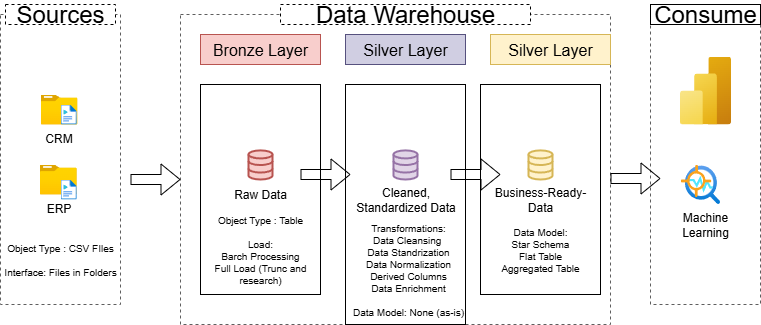

The diagram above was exported from draw.io. Its source (the exported page's mxGraphModel, read from the mxfile embedded in the PNG):
<mxGraphModel dx="786" dy="516" grid="1" gridSize="10" guides="1" tooltips="1" connect="1" arrows="1" fold="1" page="1" pageScale="1" pageWidth="850" pageHeight="1100" math="0" shadow="0">
  <root>
    <mxCell id="0" />
    <mxCell id="1" parent="0" />
    <mxCell id="w5IkpH8JXHDGHeNf7wii-1" value="" style="rounded=0;whiteSpace=wrap;html=1;fillColor=none;dashed=1;strokeColor=light-dark(#5e5e5e, #ededed);" parent="1" vertex="1">
      <mxGeometry x="80" y="80" width="120" height="290" as="geometry" />
    </mxCell>
    <mxCell id="w5IkpH8JXHDGHeNf7wii-2" value="Sources" style="rounded=0;whiteSpace=wrap;html=1;fontSize=24;dashed=1;" parent="1" vertex="1">
      <mxGeometry x="85" y="70" width="110" height="20" as="geometry" />
    </mxCell>
    <mxCell id="w5IkpH8JXHDGHeNf7wii-3" value="" style="rounded=0;whiteSpace=wrap;html=1;fillColor=none;dashed=1;strokeColor=light-dark(#5e5e5e, #ededed);gradientColor=default;" parent="1" vertex="1">
      <mxGeometry x="260" y="80" width="430" height="310" as="geometry" />
    </mxCell>
    <mxCell id="w5IkpH8JXHDGHeNf7wii-4" value="Data Warehouse" style="rounded=0;whiteSpace=wrap;html=1;fontSize=24;dashed=1;" parent="1" vertex="1">
      <mxGeometry x="360" y="70" width="250" height="20" as="geometry" />
    </mxCell>
    <mxCell id="w5IkpH8JXHDGHeNf7wii-6" value="" style="rounded=0;whiteSpace=wrap;html=1;fillColor=none;dashed=1;strokeColor=light-dark(#5e5e5e, #ededed);" parent="1" vertex="1">
      <mxGeometry x="730" y="80" width="110" height="290" as="geometry" />
    </mxCell>
    <mxCell id="w5IkpH8JXHDGHeNf7wii-7" value="&lt;font style=&quot;font-size: 24px;&quot;&gt;Consume&lt;/font&gt;" style="rounded=0;whiteSpace=wrap;html=1;" parent="1" vertex="1">
      <mxGeometry x="730" y="70" width="110" height="20" as="geometry" />
    </mxCell>
    <mxCell id="w5IkpH8JXHDGHeNf7wii-8" value="Bronze Layer" style="rounded=0;whiteSpace=wrap;html=1;fillColor=#f8cecc;strokeColor=#b85450;fontSize=16;" parent="1" vertex="1">
      <mxGeometry x="280" y="100" width="120" height="30" as="geometry" />
    </mxCell>
    <mxCell id="w5IkpH8JXHDGHeNf7wii-9" value="" style="rounded=0;whiteSpace=wrap;html=1;fontSize=16;fillColor=default;" parent="1" vertex="1">
      <mxGeometry x="280" y="150" width="120" height="210" as="geometry" />
    </mxCell>
    <mxCell id="w5IkpH8JXHDGHeNf7wii-10" value="Silver Layer" style="rounded=0;whiteSpace=wrap;html=1;fillColor=#d0cee2;strokeColor=#56517e;fontSize=16;" parent="1" vertex="1">
      <mxGeometry x="425" y="100" width="120" height="30" as="geometry" />
    </mxCell>
    <mxCell id="w5IkpH8JXHDGHeNf7wii-11" value="Silver Layer" style="rounded=0;whiteSpace=wrap;html=1;fillColor=#fff2cc;strokeColor=#d6b656;fontSize=16;" parent="1" vertex="1">
      <mxGeometry x="570" y="100" width="120" height="30" as="geometry" />
    </mxCell>
    <mxCell id="w5IkpH8JXHDGHeNf7wii-12" value="CRM" style="image;aspect=fixed;html=1;points=[];align=center;fontSize=12;image=img/lib/azure2/general/Folder_Blank.svg;" parent="1" vertex="1">
      <mxGeometry x="120" y="160" width="36.96" height="30" as="geometry" />
    </mxCell>
    <mxCell id="w5IkpH8JXHDGHeNf7wii-13" value="" style="image;aspect=fixed;html=1;points=[];align=center;fontSize=12;image=img/lib/azure2/general/Media_File.svg;" parent="1" vertex="1">
      <mxGeometry x="140" y="170" width="16.25" height="20" as="geometry" />
    </mxCell>
    <mxCell id="w5IkpH8JXHDGHeNf7wii-14" value="ERP" style="image;aspect=fixed;html=1;points=[];align=center;fontSize=12;image=img/lib/azure2/general/Folder_Blank.svg;" parent="1" vertex="1">
      <mxGeometry x="119.28999999999999" y="230" width="36.96" height="30" as="geometry" />
    </mxCell>
    <mxCell id="w5IkpH8JXHDGHeNf7wii-15" value="" style="image;aspect=fixed;html=1;points=[];align=center;fontSize=12;image=img/lib/azure2/general/Media_File.svg;" parent="1" vertex="1">
      <mxGeometry x="140" y="245" width="16.25" height="20" as="geometry" />
    </mxCell>
    <mxCell id="w5IkpH8JXHDGHeNf7wii-25" value="Object Type : CSV FIles&lt;div&gt;&lt;br&gt;&lt;div&gt;Interface: Files in Folders&lt;/div&gt;&lt;/div&gt;" style="text;html=1;align=center;verticalAlign=middle;whiteSpace=wrap;rounded=0;fontSize=10;" parent="1" vertex="1">
      <mxGeometry x="80" y="310" width="120" height="30" as="geometry" />
    </mxCell>
    <mxCell id="w5IkpH8JXHDGHeNf7wii-26" value="" style="html=1;verticalLabelPosition=bottom;align=center;labelBackgroundColor=#ffffff;verticalAlign=top;strokeWidth=2;strokeColor=#b85450;shadow=0;dashed=0;shape=mxgraph.ios7.icons.data;fillColor=#f8cecc;" parent="1" vertex="1">
      <mxGeometry x="328" y="215.9" width="24" height="29.099999999999998" as="geometry" />
    </mxCell>
    <mxCell id="w5IkpH8JXHDGHeNf7wii-27" value="" style="rounded=0;whiteSpace=wrap;html=1;fontSize=16;fillColor=default;" parent="1" vertex="1">
      <mxGeometry x="425" y="150" width="120" height="240" as="geometry" />
    </mxCell>
    <mxCell id="w5IkpH8JXHDGHeNf7wii-28" value="" style="rounded=0;whiteSpace=wrap;html=1;fontSize=16;fillColor=default;" parent="1" vertex="1">
      <mxGeometry x="560" y="150" width="120" height="210" as="geometry" />
    </mxCell>
    <mxCell id="w5IkpH8JXHDGHeNf7wii-29" value="" style="html=1;verticalLabelPosition=bottom;align=center;labelBackgroundColor=#ffffff;verticalAlign=top;strokeWidth=2;strokeColor=#9673a6;shadow=0;dashed=0;shape=mxgraph.ios7.icons.data;fillColor=#e1d5e7;" parent="1" vertex="1">
      <mxGeometry x="473" y="215.9" width="24" height="29.099999999999998" as="geometry" />
    </mxCell>
    <mxCell id="w5IkpH8JXHDGHeNf7wii-30" value="" style="html=1;verticalLabelPosition=bottom;align=center;labelBackgroundColor=#ffffff;verticalAlign=top;strokeWidth=2;strokeColor=#d6b656;shadow=0;dashed=0;shape=mxgraph.ios7.icons.data;fillColor=#fff2cc;" parent="1" vertex="1">
      <mxGeometry x="608" y="215.9" width="24" height="29.099999999999998" as="geometry" />
    </mxCell>
    <mxCell id="w5IkpH8JXHDGHeNf7wii-31" value="" style="shape=flexArrow;endArrow=classic;html=1;rounded=0;" parent="1" edge="1">
      <mxGeometry width="50" height="50" relative="1" as="geometry">
        <mxPoint x="210" y="245" as="sourcePoint" />
        <mxPoint x="260" y="245" as="targetPoint" />
      </mxGeometry>
    </mxCell>
    <mxCell id="w5IkpH8JXHDGHeNf7wii-32" value="" style="shape=flexArrow;endArrow=classic;html=1;rounded=0;" parent="1" edge="1">
      <mxGeometry width="50" height="50" relative="1" as="geometry">
        <mxPoint x="690" y="244" as="sourcePoint" />
        <mxPoint x="740" y="244" as="targetPoint" />
      </mxGeometry>
    </mxCell>
    <mxCell id="w5IkpH8JXHDGHeNf7wii-33" value="" style="shape=flexArrow;endArrow=classic;html=1;rounded=0;" parent="1" edge="1">
      <mxGeometry width="50" height="50" relative="1" as="geometry">
        <mxPoint x="380" y="240" as="sourcePoint" />
        <mxPoint x="430" y="240" as="targetPoint" />
      </mxGeometry>
    </mxCell>
    <mxCell id="w5IkpH8JXHDGHeNf7wii-34" value="" style="shape=flexArrow;endArrow=classic;html=1;rounded=0;" parent="1" edge="1">
      <mxGeometry width="50" height="50" relative="1" as="geometry">
        <mxPoint x="530" y="240" as="sourcePoint" />
        <mxPoint x="580" y="240" as="targetPoint" />
      </mxGeometry>
    </mxCell>
    <mxCell id="w5IkpH8JXHDGHeNf7wii-35" value="Raw Data" style="text;html=1;align=center;verticalAlign=middle;whiteSpace=wrap;rounded=0;" parent="1" vertex="1">
      <mxGeometry x="310" y="245" width="60" height="30" as="geometry" />
    </mxCell>
    <mxCell id="w5IkpH8JXHDGHeNf7wii-37" value="Cleaned, Standardized Data" style="text;html=1;align=center;verticalAlign=middle;whiteSpace=wrap;rounded=0;" parent="1" vertex="1">
      <mxGeometry x="427.5" y="250" width="115" height="30" as="geometry" />
    </mxCell>
    <mxCell id="w5IkpH8JXHDGHeNf7wii-38" value="Business-Ready-Data" style="text;html=1;align=center;verticalAlign=middle;whiteSpace=wrap;rounded=0;" parent="1" vertex="1">
      <mxGeometry x="565" y="250" width="110" height="30" as="geometry" />
    </mxCell>
    <mxCell id="w5IkpH8JXHDGHeNf7wii-39" value="Object Type : Table&lt;div&gt;&lt;br&gt;&lt;/div&gt;&lt;div&gt;Load:&lt;/div&gt;&lt;div&gt;Barch Processing&lt;/div&gt;&lt;div&gt;Full Load (Trunc and research)&lt;/div&gt;" style="text;html=1;align=center;verticalAlign=middle;whiteSpace=wrap;rounded=0;fontSize=10;" parent="1" vertex="1">
      <mxGeometry x="280" y="300" width="120" height="30" as="geometry" />
    </mxCell>
    <mxCell id="w5IkpH8JXHDGHeNf7wii-40" value="Transformations:&lt;div&gt;Data Cleansing&amp;nbsp;&lt;/div&gt;&lt;div&gt;Data Standrization&lt;/div&gt;&lt;div&gt;Data Normalization&lt;/div&gt;&lt;div&gt;Derived Columns&lt;/div&gt;&lt;div&gt;Data Enrichment&lt;/div&gt;&lt;div&gt;&lt;br&gt;&lt;/div&gt;&lt;div&gt;Data Model: None (as-is)&lt;/div&gt;" style="text;html=1;align=center;verticalAlign=middle;whiteSpace=wrap;rounded=0;fontSize=10;" parent="1" vertex="1">
      <mxGeometry x="427.5" y="320" width="120" height="30" as="geometry" />
    </mxCell>
    <mxCell id="w5IkpH8JXHDGHeNf7wii-41" value="Data Model:&lt;div&gt;Star Schema&lt;/div&gt;&lt;div&gt;Flat Table&lt;/div&gt;&lt;div&gt;Aggregated Table&lt;/div&gt;" style="text;html=1;align=center;verticalAlign=middle;whiteSpace=wrap;rounded=0;fontSize=10;" parent="1" vertex="1">
      <mxGeometry x="560" y="300" width="120" height="30" as="geometry" />
    </mxCell>
    <mxCell id="w5IkpH8JXHDGHeNf7wii-42" value="" style="image;aspect=fixed;html=1;points=[];align=center;fontSize=12;image=img/lib/azure2/analytics/Power_BI_Embedded.svg;" parent="1" vertex="1">
      <mxGeometry x="759.5" y="122" width="51" height="68" as="geometry" />
    </mxCell>
    <mxCell id="w5IkpH8JXHDGHeNf7wii-43" value="" style="image;aspect=fixed;html=1;points=[];align=center;fontSize=12;image=img/lib/azure2/ai_machine_learning/Anomaly_Detector.svg;" parent="1" vertex="1">
      <mxGeometry x="760" y="230" width="39.5" height="39.5" as="geometry" />
    </mxCell>
    <mxCell id="w5IkpH8JXHDGHeNf7wii-44" value="Machine Learning" style="text;html=1;align=center;verticalAlign=middle;whiteSpace=wrap;rounded=0;" parent="1" vertex="1">
      <mxGeometry x="755" y="275" width="60" height="30" as="geometry" />
    </mxCell>
  </root>
</mxGraphModel>